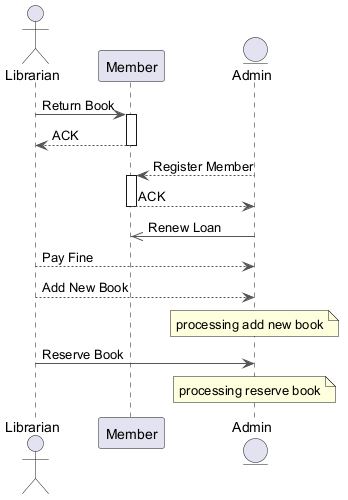

The diagram above was rendered by PlantUML. Its source (embedded in the PNG):
@startuml
skinparam backgroundColor #FFFFFF
skinparam classBackgroundColor #F1F8E9
skinparam classBorderColor #33691E
skinparam ArrowColor #555555
actor "Librarian" as L
participant "Member" as M
entity "Admin" as A
L -> M : Return Book
activate M
M --> L : ACK
deactivate M
A --> M : Register Member
activate M
M --> A : ACK
deactivate M
A ->> M : Renew Loan
L --> A : Pay Fine
L --> A : Add New Book
note over A : processing add new book
L -> A : Reserve Book
note over A : processing reserve book
@enduml